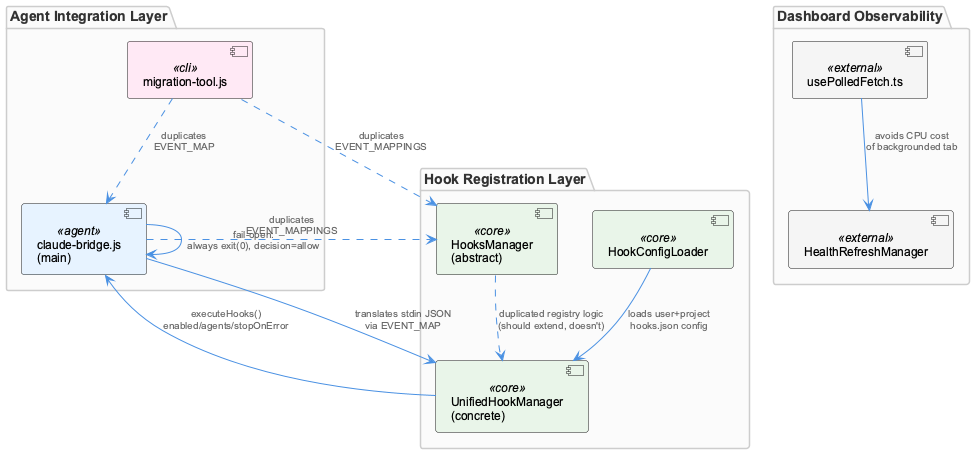

The diagram above was rendered by PlantUML. Its source (embedded in the PNG):
@startuml
!include /Users/Q284340/Agentic/coding/docs/puml/_standard-style.puml

package "Hook Registration Layer" {
  component "HooksManager\n(abstract)" as hooksApi <<core>>
  component "UnifiedHookManager\n(concrete)" as unified <<core>>
  component "HookConfigLoader" as loader <<core>>
}

package "Agent Integration Layer" {
  component "claude-bridge.js\n(main)" as bridge <<agent>>
  component "migration-tool.js" as migration <<cli>>
}

package "Dashboard Observability" {
  component "usePolledFetch.ts" as poll <<external>>
  component "HealthRefreshManager" as refresh <<external>>
}

hooksApi ..> unified : "duplicated registry logic\n(should extend, doesn't)"
loader --> unified : "loads user+project\nhooks.json config"
unified --> bridge : "executeHooks()\nenabled/agents/stopOnError"
bridge --> unified : "translates stdin JSON\nvia EVENT_MAP"
bridge ..> hooksApi : "duplicates\nEVENT_MAPPINGS"
migration ..> hooksApi : "duplicates\nEVENT_MAPPINGS"
migration ..> bridge : "duplicates\nEVENT_MAP"

bridge --> bridge : "fail-open:\nalways exit(0), decision=allow"

poll --> refresh : "avoids CPU cost\nof backgrounded tab"

@enduml